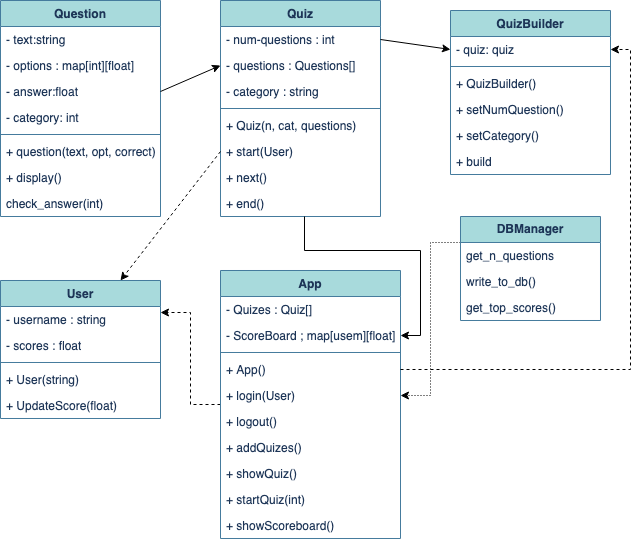

The diagram above was exported from draw.io. Its source (the exported page's mxGraphModel, read from the mxfile embedded in the PNG):
<mxGraphModel dx="1434" dy="724" grid="1" gridSize="10" guides="1" tooltips="1" connect="1" arrows="1" fold="1" page="1" pageScale="1" pageWidth="1169" pageHeight="827" math="0" shadow="0">
  <root>
    <mxCell id="0" />
    <mxCell id="1" parent="0" />
    <mxCell id="Qv_tIgRU3SgC9wpl0j4f-2" value="Question " style="swimlane;fontStyle=1;align=center;verticalAlign=top;childLayout=stackLayout;horizontal=1;startSize=26;horizontalStack=0;resizeParent=1;resizeParentMax=0;resizeLast=0;collapsible=1;marginBottom=0;whiteSpace=wrap;html=1;rounded=0;labelBackgroundColor=none;fillColor=#A8DADC;strokeColor=#457B9D;fontColor=#1D3557;" parent="1" vertex="1">
      <mxGeometry x="180" y="380" width="160" height="216" as="geometry" />
    </mxCell>
    <mxCell id="Qv_tIgRU3SgC9wpl0j4f-3" value="- text:string " style="text;strokeColor=none;fillColor=none;align=left;verticalAlign=top;spacingLeft=4;spacingRight=4;overflow=hidden;rotatable=0;points=[[0,0.5],[1,0.5]];portConstraint=eastwest;whiteSpace=wrap;html=1;rounded=0;labelBackgroundColor=none;fontColor=#1D3557;" parent="Qv_tIgRU3SgC9wpl0j4f-2" vertex="1">
      <mxGeometry y="26" width="160" height="26" as="geometry" />
    </mxCell>
    <mxCell id="Qv_tIgRU3SgC9wpl0j4f-6" value="&lt;div&gt;- options : map[int][float]&lt;/div&gt;" style="text;strokeColor=none;fillColor=none;align=left;verticalAlign=top;spacingLeft=4;spacingRight=4;overflow=hidden;rotatable=0;points=[[0,0.5],[1,0.5]];portConstraint=eastwest;whiteSpace=wrap;html=1;rounded=0;labelBackgroundColor=none;fontColor=#1D3557;" parent="Qv_tIgRU3SgC9wpl0j4f-2" vertex="1">
      <mxGeometry y="52" width="160" height="26" as="geometry" />
    </mxCell>
    <mxCell id="Qv_tIgRU3SgC9wpl0j4f-7" value="- answer:float" style="text;strokeColor=none;fillColor=none;align=left;verticalAlign=top;spacingLeft=4;spacingRight=4;overflow=hidden;rotatable=0;points=[[0,0.5],[1,0.5]];portConstraint=eastwest;whiteSpace=wrap;html=1;rounded=0;labelBackgroundColor=none;fontColor=#1D3557;" parent="Qv_tIgRU3SgC9wpl0j4f-2" vertex="1">
      <mxGeometry y="78" width="160" height="26" as="geometry" />
    </mxCell>
    <mxCell id="Qv_tIgRU3SgC9wpl0j4f-8" value="- category: int" style="text;strokeColor=none;fillColor=none;align=left;verticalAlign=top;spacingLeft=4;spacingRight=4;overflow=hidden;rotatable=0;points=[[0,0.5],[1,0.5]];portConstraint=eastwest;whiteSpace=wrap;html=1;rounded=0;labelBackgroundColor=none;fontColor=#1D3557;" parent="Qv_tIgRU3SgC9wpl0j4f-2" vertex="1">
      <mxGeometry y="104" width="160" height="26" as="geometry" />
    </mxCell>
    <mxCell id="Qv_tIgRU3SgC9wpl0j4f-4" value="" style="line;strokeWidth=1;fillColor=none;align=left;verticalAlign=middle;spacingTop=-1;spacingLeft=3;spacingRight=3;rotatable=0;labelPosition=right;points=[];portConstraint=eastwest;strokeColor=#457B9D;rounded=0;labelBackgroundColor=none;fontColor=#1D3557;" parent="Qv_tIgRU3SgC9wpl0j4f-2" vertex="1">
      <mxGeometry y="130" width="160" height="8" as="geometry" />
    </mxCell>
    <mxCell id="Qv_tIgRU3SgC9wpl0j4f-5" value="&lt;div&gt;+ question(text, opt, correct)&lt;/div&gt;" style="text;strokeColor=none;fillColor=none;align=left;verticalAlign=top;spacingLeft=4;spacingRight=4;overflow=hidden;rotatable=0;points=[[0,0.5],[1,0.5]];portConstraint=eastwest;whiteSpace=wrap;html=1;rounded=0;labelBackgroundColor=none;fontColor=#1D3557;" parent="Qv_tIgRU3SgC9wpl0j4f-2" vertex="1">
      <mxGeometry y="138" width="160" height="26" as="geometry" />
    </mxCell>
    <mxCell id="Qv_tIgRU3SgC9wpl0j4f-10" value="&lt;div&gt;+ display()&lt;/div&gt;" style="text;strokeColor=none;fillColor=none;align=left;verticalAlign=top;spacingLeft=4;spacingRight=4;overflow=hidden;rotatable=0;points=[[0,0.5],[1,0.5]];portConstraint=eastwest;whiteSpace=wrap;html=1;rounded=0;labelBackgroundColor=none;fontColor=#1D3557;" parent="Qv_tIgRU3SgC9wpl0j4f-2" vertex="1">
      <mxGeometry y="164" width="160" height="26" as="geometry" />
    </mxCell>
    <mxCell id="Qv_tIgRU3SgC9wpl0j4f-11" value="check_answer(int)" style="text;strokeColor=none;fillColor=none;align=left;verticalAlign=top;spacingLeft=4;spacingRight=4;overflow=hidden;rotatable=0;points=[[0,0.5],[1,0.5]];portConstraint=eastwest;whiteSpace=wrap;html=1;rounded=0;labelBackgroundColor=none;fontColor=#1D3557;" parent="Qv_tIgRU3SgC9wpl0j4f-2" vertex="1">
      <mxGeometry y="190" width="160" height="26" as="geometry" />
    </mxCell>
    <mxCell id="Qv_tIgRU3SgC9wpl0j4f-12" value="Quiz" style="swimlane;fontStyle=1;align=center;verticalAlign=top;childLayout=stackLayout;horizontal=1;startSize=26;horizontalStack=0;resizeParent=1;resizeParentMax=0;resizeLast=0;collapsible=1;marginBottom=0;whiteSpace=wrap;html=1;rounded=0;labelBackgroundColor=none;fillColor=#A8DADC;strokeColor=#457B9D;fontColor=#1D3557;" parent="1" vertex="1">
      <mxGeometry x="400" y="380" width="160" height="216" as="geometry" />
    </mxCell>
    <mxCell id="Qv_tIgRU3SgC9wpl0j4f-13" value="- num-questions : int " style="text;strokeColor=none;fillColor=none;align=left;verticalAlign=top;spacingLeft=4;spacingRight=4;overflow=hidden;rotatable=0;points=[[0,0.5],[1,0.5]];portConstraint=eastwest;whiteSpace=wrap;html=1;rounded=0;labelBackgroundColor=none;fontColor=#1D3557;" parent="Qv_tIgRU3SgC9wpl0j4f-12" vertex="1">
      <mxGeometry y="26" width="160" height="26" as="geometry" />
    </mxCell>
    <mxCell id="Qv_tIgRU3SgC9wpl0j4f-14" value="- questions : Questions[]" style="text;strokeColor=none;fillColor=none;align=left;verticalAlign=top;spacingLeft=4;spacingRight=4;overflow=hidden;rotatable=0;points=[[0,0.5],[1,0.5]];portConstraint=eastwest;whiteSpace=wrap;html=1;rounded=0;labelBackgroundColor=none;fontColor=#1D3557;" parent="Qv_tIgRU3SgC9wpl0j4f-12" vertex="1">
      <mxGeometry y="52" width="160" height="26" as="geometry" />
    </mxCell>
    <mxCell id="Qv_tIgRU3SgC9wpl0j4f-15" value="- category : string " style="text;strokeColor=none;fillColor=none;align=left;verticalAlign=top;spacingLeft=4;spacingRight=4;overflow=hidden;rotatable=0;points=[[0,0.5],[1,0.5]];portConstraint=eastwest;whiteSpace=wrap;html=1;rounded=0;labelBackgroundColor=none;fontColor=#1D3557;" parent="Qv_tIgRU3SgC9wpl0j4f-12" vertex="1">
      <mxGeometry y="78" width="160" height="26" as="geometry" />
    </mxCell>
    <mxCell id="Qv_tIgRU3SgC9wpl0j4f-17" value="" style="line;strokeWidth=1;fillColor=none;align=left;verticalAlign=middle;spacingTop=-1;spacingLeft=3;spacingRight=3;rotatable=0;labelPosition=right;points=[];portConstraint=eastwest;strokeColor=#457B9D;rounded=0;labelBackgroundColor=none;fontColor=#1D3557;" parent="Qv_tIgRU3SgC9wpl0j4f-12" vertex="1">
      <mxGeometry y="104" width="160" height="8" as="geometry" />
    </mxCell>
    <mxCell id="Qv_tIgRU3SgC9wpl0j4f-18" value="+ Quiz(n, cat, questions)" style="text;strokeColor=none;fillColor=none;align=left;verticalAlign=top;spacingLeft=4;spacingRight=4;overflow=hidden;rotatable=0;points=[[0,0.5],[1,0.5]];portConstraint=eastwest;whiteSpace=wrap;html=1;rounded=0;labelBackgroundColor=none;fontColor=#1D3557;" parent="Qv_tIgRU3SgC9wpl0j4f-12" vertex="1">
      <mxGeometry y="112" width="160" height="26" as="geometry" />
    </mxCell>
    <mxCell id="Qv_tIgRU3SgC9wpl0j4f-19" value="+ start(User)" style="text;strokeColor=none;fillColor=none;align=left;verticalAlign=top;spacingLeft=4;spacingRight=4;overflow=hidden;rotatable=0;points=[[0,0.5],[1,0.5]];portConstraint=eastwest;whiteSpace=wrap;html=1;rounded=0;labelBackgroundColor=none;fontColor=#1D3557;" parent="Qv_tIgRU3SgC9wpl0j4f-12" vertex="1">
      <mxGeometry y="138" width="160" height="26" as="geometry" />
    </mxCell>
    <mxCell id="Qv_tIgRU3SgC9wpl0j4f-20" value="+ next()" style="text;strokeColor=none;fillColor=none;align=left;verticalAlign=top;spacingLeft=4;spacingRight=4;overflow=hidden;rotatable=0;points=[[0,0.5],[1,0.5]];portConstraint=eastwest;whiteSpace=wrap;html=1;rounded=0;labelBackgroundColor=none;fontColor=#1D3557;" parent="Qv_tIgRU3SgC9wpl0j4f-12" vertex="1">
      <mxGeometry y="164" width="160" height="26" as="geometry" />
    </mxCell>
    <mxCell id="Qv_tIgRU3SgC9wpl0j4f-21" value="+ end()" style="text;strokeColor=none;fillColor=none;align=left;verticalAlign=top;spacingLeft=4;spacingRight=4;overflow=hidden;rotatable=0;points=[[0,0.5],[1,0.5]];portConstraint=eastwest;whiteSpace=wrap;html=1;rounded=0;labelBackgroundColor=none;fontColor=#1D3557;" parent="Qv_tIgRU3SgC9wpl0j4f-12" vertex="1">
      <mxGeometry y="190" width="160" height="26" as="geometry" />
    </mxCell>
    <mxCell id="Qv_tIgRU3SgC9wpl0j4f-22" value="QuizBuilder" style="swimlane;fontStyle=1;align=center;verticalAlign=top;childLayout=stackLayout;horizontal=1;startSize=26;horizontalStack=0;resizeParent=1;resizeParentMax=0;resizeLast=0;collapsible=1;marginBottom=0;whiteSpace=wrap;html=1;rounded=0;labelBackgroundColor=none;fillColor=#A8DADC;strokeColor=#457B9D;fontColor=#1D3557;" parent="1" vertex="1">
      <mxGeometry x="630" y="390" width="160" height="164" as="geometry" />
    </mxCell>
    <mxCell id="Qv_tIgRU3SgC9wpl0j4f-23" value="- quiz: quiz" style="text;strokeColor=none;fillColor=none;align=left;verticalAlign=top;spacingLeft=4;spacingRight=4;overflow=hidden;rotatable=0;points=[[0,0.5],[1,0.5]];portConstraint=eastwest;whiteSpace=wrap;html=1;rounded=0;labelBackgroundColor=none;fontColor=#1D3557;" parent="Qv_tIgRU3SgC9wpl0j4f-22" vertex="1">
      <mxGeometry y="26" width="160" height="26" as="geometry" />
    </mxCell>
    <mxCell id="Qv_tIgRU3SgC9wpl0j4f-26" value="" style="line;strokeWidth=1;fillColor=none;align=left;verticalAlign=middle;spacingTop=-1;spacingLeft=3;spacingRight=3;rotatable=0;labelPosition=right;points=[];portConstraint=eastwest;strokeColor=#457B9D;rounded=0;labelBackgroundColor=none;fontColor=#1D3557;" parent="Qv_tIgRU3SgC9wpl0j4f-22" vertex="1">
      <mxGeometry y="52" width="160" height="8" as="geometry" />
    </mxCell>
    <mxCell id="Qv_tIgRU3SgC9wpl0j4f-27" value="+ QuizBuilder()" style="text;strokeColor=none;fillColor=none;align=left;verticalAlign=top;spacingLeft=4;spacingRight=4;overflow=hidden;rotatable=0;points=[[0,0.5],[1,0.5]];portConstraint=eastwest;whiteSpace=wrap;html=1;rounded=0;labelBackgroundColor=none;fontColor=#1D3557;" parent="Qv_tIgRU3SgC9wpl0j4f-22" vertex="1">
      <mxGeometry y="60" width="160" height="26" as="geometry" />
    </mxCell>
    <mxCell id="Qv_tIgRU3SgC9wpl0j4f-28" value="+ setNumQuestion()" style="text;strokeColor=none;fillColor=none;align=left;verticalAlign=top;spacingLeft=4;spacingRight=4;overflow=hidden;rotatable=0;points=[[0,0.5],[1,0.5]];portConstraint=eastwest;whiteSpace=wrap;html=1;rounded=0;labelBackgroundColor=none;fontColor=#1D3557;" parent="Qv_tIgRU3SgC9wpl0j4f-22" vertex="1">
      <mxGeometry y="86" width="160" height="26" as="geometry" />
    </mxCell>
    <mxCell id="Qv_tIgRU3SgC9wpl0j4f-29" value="+ setCategory()" style="text;strokeColor=none;fillColor=none;align=left;verticalAlign=top;spacingLeft=4;spacingRight=4;overflow=hidden;rotatable=0;points=[[0,0.5],[1,0.5]];portConstraint=eastwest;whiteSpace=wrap;html=1;rounded=0;labelBackgroundColor=none;fontColor=#1D3557;" parent="Qv_tIgRU3SgC9wpl0j4f-22" vertex="1">
      <mxGeometry y="112" width="160" height="26" as="geometry" />
    </mxCell>
    <mxCell id="Qv_tIgRU3SgC9wpl0j4f-30" value="+ build" style="text;strokeColor=none;fillColor=none;align=left;verticalAlign=top;spacingLeft=4;spacingRight=4;overflow=hidden;rotatable=0;points=[[0,0.5],[1,0.5]];portConstraint=eastwest;whiteSpace=wrap;html=1;rounded=0;labelBackgroundColor=none;fontColor=#1D3557;" parent="Qv_tIgRU3SgC9wpl0j4f-22" vertex="1">
      <mxGeometry y="138" width="160" height="26" as="geometry" />
    </mxCell>
    <mxCell id="Qv_tIgRU3SgC9wpl0j4f-31" value="User" style="swimlane;fontStyle=1;align=center;verticalAlign=top;childLayout=stackLayout;horizontal=1;startSize=26;horizontalStack=0;resizeParent=1;resizeParentMax=0;resizeLast=0;collapsible=1;marginBottom=0;whiteSpace=wrap;html=1;rounded=0;labelBackgroundColor=none;fillColor=#A8DADC;strokeColor=#457B9D;fontColor=#1D3557;" parent="1" vertex="1">
      <mxGeometry x="180" y="660" width="160" height="138" as="geometry" />
    </mxCell>
    <mxCell id="Qv_tIgRU3SgC9wpl0j4f-32" value="- username : string " style="text;strokeColor=none;fillColor=none;align=left;verticalAlign=top;spacingLeft=4;spacingRight=4;overflow=hidden;rotatable=0;points=[[0,0.5],[1,0.5]];portConstraint=eastwest;whiteSpace=wrap;html=1;rounded=0;labelBackgroundColor=none;fontColor=#1D3557;" parent="Qv_tIgRU3SgC9wpl0j4f-31" vertex="1">
      <mxGeometry y="26" width="160" height="26" as="geometry" />
    </mxCell>
    <mxCell id="Qv_tIgRU3SgC9wpl0j4f-33" value="- scores : float" style="text;strokeColor=none;fillColor=none;align=left;verticalAlign=top;spacingLeft=4;spacingRight=4;overflow=hidden;rotatable=0;points=[[0,0.5],[1,0.5]];portConstraint=eastwest;whiteSpace=wrap;html=1;rounded=0;labelBackgroundColor=none;fontColor=#1D3557;" parent="Qv_tIgRU3SgC9wpl0j4f-31" vertex="1">
      <mxGeometry y="52" width="160" height="26" as="geometry" />
    </mxCell>
    <mxCell id="Qv_tIgRU3SgC9wpl0j4f-36" value="" style="line;strokeWidth=1;fillColor=none;align=left;verticalAlign=middle;spacingTop=-1;spacingLeft=3;spacingRight=3;rotatable=0;labelPosition=right;points=[];portConstraint=eastwest;strokeColor=#457B9D;rounded=0;labelBackgroundColor=none;fontColor=#1D3557;" parent="Qv_tIgRU3SgC9wpl0j4f-31" vertex="1">
      <mxGeometry y="78" width="160" height="8" as="geometry" />
    </mxCell>
    <mxCell id="Qv_tIgRU3SgC9wpl0j4f-37" value="&lt;div&gt;+ User(string)&lt;br&gt;&lt;/div&gt;" style="text;strokeColor=none;fillColor=none;align=left;verticalAlign=top;spacingLeft=4;spacingRight=4;overflow=hidden;rotatable=0;points=[[0,0.5],[1,0.5]];portConstraint=eastwest;whiteSpace=wrap;html=1;rounded=0;labelBackgroundColor=none;fontColor=#1D3557;" parent="Qv_tIgRU3SgC9wpl0j4f-31" vertex="1">
      <mxGeometry y="86" width="160" height="26" as="geometry" />
    </mxCell>
    <mxCell id="Qv_tIgRU3SgC9wpl0j4f-38" value="+ UpdateScore(float)" style="text;strokeColor=none;fillColor=none;align=left;verticalAlign=top;spacingLeft=4;spacingRight=4;overflow=hidden;rotatable=0;points=[[0,0.5],[1,0.5]];portConstraint=eastwest;whiteSpace=wrap;html=1;rounded=0;labelBackgroundColor=none;fontColor=#1D3557;" parent="Qv_tIgRU3SgC9wpl0j4f-31" vertex="1">
      <mxGeometry y="112" width="160" height="26" as="geometry" />
    </mxCell>
    <mxCell id="oCjLu0c0infztbAYObwu-8" style="edgeStyle=orthogonalEdgeStyle;rounded=0;orthogonalLoop=1;jettySize=auto;html=1;exitX=0;exitY=0.5;exitDx=0;exitDy=0;entryX=1;entryY=0.231;entryDx=0;entryDy=0;entryPerimeter=0;dashed=1;" parent="1" source="Qv_tIgRU3SgC9wpl0j4f-40" target="Qv_tIgRU3SgC9wpl0j4f-32" edge="1">
      <mxGeometry relative="1" as="geometry" />
    </mxCell>
    <mxCell id="Qv_tIgRU3SgC9wpl0j4f-40" value="App" style="swimlane;fontStyle=1;align=center;verticalAlign=top;childLayout=stackLayout;horizontal=1;startSize=26;horizontalStack=0;resizeParent=1;resizeParentMax=0;resizeLast=0;collapsible=1;marginBottom=0;whiteSpace=wrap;html=1;rounded=0;labelBackgroundColor=none;fillColor=#A8DADC;strokeColor=#457B9D;fontColor=#1D3557;" parent="1" vertex="1">
      <mxGeometry x="400" y="650" width="180" height="268" as="geometry" />
    </mxCell>
    <mxCell id="Qv_tIgRU3SgC9wpl0j4f-41" value="- Quizes : Quiz[]" style="text;strokeColor=none;fillColor=none;align=left;verticalAlign=top;spacingLeft=4;spacingRight=4;overflow=hidden;rotatable=0;points=[[0,0.5],[1,0.5]];portConstraint=eastwest;whiteSpace=wrap;html=1;rounded=0;labelBackgroundColor=none;fontColor=#1D3557;" parent="Qv_tIgRU3SgC9wpl0j4f-40" vertex="1">
      <mxGeometry y="26" width="180" height="26" as="geometry" />
    </mxCell>
    <mxCell id="Qv_tIgRU3SgC9wpl0j4f-42" value="- ScoreBoard ; map[usem][float]" style="text;strokeColor=none;fillColor=none;align=left;verticalAlign=top;spacingLeft=4;spacingRight=4;overflow=hidden;rotatable=0;points=[[0,0.5],[1,0.5]];portConstraint=eastwest;whiteSpace=wrap;html=1;rounded=0;labelBackgroundColor=none;fontColor=#1D3557;" parent="Qv_tIgRU3SgC9wpl0j4f-40" vertex="1">
      <mxGeometry y="52" width="180" height="26" as="geometry" />
    </mxCell>
    <mxCell id="Qv_tIgRU3SgC9wpl0j4f-44" value="" style="line;strokeWidth=1;fillColor=none;align=left;verticalAlign=middle;spacingTop=-1;spacingLeft=3;spacingRight=3;rotatable=0;labelPosition=right;points=[];portConstraint=eastwest;strokeColor=#457B9D;rounded=0;labelBackgroundColor=none;fontColor=#1D3557;" parent="Qv_tIgRU3SgC9wpl0j4f-40" vertex="1">
      <mxGeometry y="78" width="180" height="8" as="geometry" />
    </mxCell>
    <mxCell id="Qv_tIgRU3SgC9wpl0j4f-45" value="+ App()" style="text;strokeColor=none;fillColor=none;align=left;verticalAlign=top;spacingLeft=4;spacingRight=4;overflow=hidden;rotatable=0;points=[[0,0.5],[1,0.5]];portConstraint=eastwest;whiteSpace=wrap;html=1;rounded=0;labelBackgroundColor=none;fontColor=#1D3557;" parent="Qv_tIgRU3SgC9wpl0j4f-40" vertex="1">
      <mxGeometry y="86" width="180" height="26" as="geometry" />
    </mxCell>
    <mxCell id="Qv_tIgRU3SgC9wpl0j4f-46" value="+ login(User)" style="text;strokeColor=none;fillColor=none;align=left;verticalAlign=top;spacingLeft=4;spacingRight=4;overflow=hidden;rotatable=0;points=[[0,0.5],[1,0.5]];portConstraint=eastwest;whiteSpace=wrap;html=1;rounded=0;labelBackgroundColor=none;fontColor=#1D3557;" parent="Qv_tIgRU3SgC9wpl0j4f-40" vertex="1">
      <mxGeometry y="112" width="180" height="26" as="geometry" />
    </mxCell>
    <mxCell id="Qv_tIgRU3SgC9wpl0j4f-47" value="+ logout()" style="text;strokeColor=none;fillColor=none;align=left;verticalAlign=top;spacingLeft=4;spacingRight=4;overflow=hidden;rotatable=0;points=[[0,0.5],[1,0.5]];portConstraint=eastwest;whiteSpace=wrap;html=1;rounded=0;labelBackgroundColor=none;fontColor=#1D3557;" parent="Qv_tIgRU3SgC9wpl0j4f-40" vertex="1">
      <mxGeometry y="138" width="180" height="26" as="geometry" />
    </mxCell>
    <mxCell id="Qv_tIgRU3SgC9wpl0j4f-48" value="+ addQuizes()" style="text;strokeColor=none;fillColor=none;align=left;verticalAlign=top;spacingLeft=4;spacingRight=4;overflow=hidden;rotatable=0;points=[[0,0.5],[1,0.5]];portConstraint=eastwest;whiteSpace=wrap;html=1;rounded=0;labelBackgroundColor=none;fontColor=#1D3557;" parent="Qv_tIgRU3SgC9wpl0j4f-40" vertex="1">
      <mxGeometry y="164" width="180" height="26" as="geometry" />
    </mxCell>
    <mxCell id="Qv_tIgRU3SgC9wpl0j4f-49" value="+ showQuiz()" style="text;strokeColor=none;fillColor=none;align=left;verticalAlign=top;spacingLeft=4;spacingRight=4;overflow=hidden;rotatable=0;points=[[0,0.5],[1,0.5]];portConstraint=eastwest;whiteSpace=wrap;html=1;rounded=0;labelBackgroundColor=none;fontColor=#1D3557;" parent="Qv_tIgRU3SgC9wpl0j4f-40" vertex="1">
      <mxGeometry y="190" width="180" height="26" as="geometry" />
    </mxCell>
    <mxCell id="Qv_tIgRU3SgC9wpl0j4f-50" value="+ startQuiz(int)" style="text;strokeColor=none;fillColor=none;align=left;verticalAlign=top;spacingLeft=4;spacingRight=4;overflow=hidden;rotatable=0;points=[[0,0.5],[1,0.5]];portConstraint=eastwest;whiteSpace=wrap;html=1;rounded=0;labelBackgroundColor=none;fontColor=#1D3557;" parent="Qv_tIgRU3SgC9wpl0j4f-40" vertex="1">
      <mxGeometry y="216" width="180" height="26" as="geometry" />
    </mxCell>
    <mxCell id="Qv_tIgRU3SgC9wpl0j4f-51" value="+ showScoreboard()" style="text;strokeColor=none;fillColor=none;align=left;verticalAlign=top;spacingLeft=4;spacingRight=4;overflow=hidden;rotatable=0;points=[[0,0.5],[1,0.5]];portConstraint=eastwest;whiteSpace=wrap;html=1;rounded=0;labelBackgroundColor=none;fontColor=#1D3557;" parent="Qv_tIgRU3SgC9wpl0j4f-40" vertex="1">
      <mxGeometry y="242" width="180" height="26" as="geometry" />
    </mxCell>
    <mxCell id="oCjLu0c0infztbAYObwu-11" style="edgeStyle=orthogonalEdgeStyle;rounded=0;orthogonalLoop=1;jettySize=auto;html=1;exitX=0;exitY=0.25;exitDx=0;exitDy=0;entryX=1;entryY=0.5;entryDx=0;entryDy=0;dashed=1;dashPattern=1 2;" parent="1" source="Qv_tIgRU3SgC9wpl0j4f-58" target="Qv_tIgRU3SgC9wpl0j4f-46" edge="1">
      <mxGeometry relative="1" as="geometry" />
    </mxCell>
    <mxCell id="Qv_tIgRU3SgC9wpl0j4f-58" value="&lt;b&gt;DBManager&lt;/b&gt;" style="swimlane;fontStyle=0;childLayout=stackLayout;horizontal=1;startSize=26;fillColor=#A8DADC;horizontalStack=0;resizeParent=1;resizeParentMax=0;resizeLast=0;collapsible=1;marginBottom=0;whiteSpace=wrap;html=1;rounded=0;labelBackgroundColor=none;strokeColor=#457B9D;fontColor=#1D3557;" parent="1" vertex="1">
      <mxGeometry x="640" y="596" width="140" height="104" as="geometry" />
    </mxCell>
    <mxCell id="Qv_tIgRU3SgC9wpl0j4f-59" value="get_n_questions" style="text;strokeColor=none;fillColor=none;align=left;verticalAlign=top;spacingLeft=4;spacingRight=4;overflow=hidden;rotatable=0;points=[[0,0.5],[1,0.5]];portConstraint=eastwest;whiteSpace=wrap;html=1;rounded=0;labelBackgroundColor=none;fontColor=#1D3557;" parent="Qv_tIgRU3SgC9wpl0j4f-58" vertex="1">
      <mxGeometry y="26" width="140" height="26" as="geometry" />
    </mxCell>
    <mxCell id="Qv_tIgRU3SgC9wpl0j4f-60" value="write_to_db()" style="text;strokeColor=none;fillColor=none;align=left;verticalAlign=top;spacingLeft=4;spacingRight=4;overflow=hidden;rotatable=0;points=[[0,0.5],[1,0.5]];portConstraint=eastwest;whiteSpace=wrap;html=1;rounded=0;labelBackgroundColor=none;fontColor=#1D3557;" parent="Qv_tIgRU3SgC9wpl0j4f-58" vertex="1">
      <mxGeometry y="52" width="140" height="26" as="geometry" />
    </mxCell>
    <mxCell id="Qv_tIgRU3SgC9wpl0j4f-61" value="get_top_scores()" style="text;strokeColor=none;fillColor=none;align=left;verticalAlign=top;spacingLeft=4;spacingRight=4;overflow=hidden;rotatable=0;points=[[0,0.5],[1,0.5]];portConstraint=eastwest;whiteSpace=wrap;html=1;rounded=0;labelBackgroundColor=none;fontColor=#1D3557;" parent="Qv_tIgRU3SgC9wpl0j4f-58" vertex="1">
      <mxGeometry y="78" width="140" height="26" as="geometry" />
    </mxCell>
    <mxCell id="oCjLu0c0infztbAYObwu-3" style="rounded=0;orthogonalLoop=1;jettySize=auto;html=1;exitX=1;exitY=0.5;exitDx=0;exitDy=0;entryX=0;entryY=0.5;entryDx=0;entryDy=0;" parent="1" source="Qv_tIgRU3SgC9wpl0j4f-7" target="Qv_tIgRU3SgC9wpl0j4f-14" edge="1">
      <mxGeometry relative="1" as="geometry" />
    </mxCell>
    <mxCell id="oCjLu0c0infztbAYObwu-4" style="rounded=0;orthogonalLoop=1;jettySize=auto;html=1;exitX=1;exitY=0.5;exitDx=0;exitDy=0;entryX=0;entryY=0.5;entryDx=0;entryDy=0;" parent="1" source="Qv_tIgRU3SgC9wpl0j4f-13" target="Qv_tIgRU3SgC9wpl0j4f-23" edge="1">
      <mxGeometry relative="1" as="geometry" />
    </mxCell>
    <mxCell id="oCjLu0c0infztbAYObwu-5" style="edgeStyle=orthogonalEdgeStyle;rounded=0;orthogonalLoop=1;jettySize=auto;html=1;exitX=0.525;exitY=1;exitDx=0;exitDy=0;entryX=1;entryY=0.5;entryDx=0;entryDy=0;exitPerimeter=0;" parent="1" source="Qv_tIgRU3SgC9wpl0j4f-21" target="Qv_tIgRU3SgC9wpl0j4f-42" edge="1">
      <mxGeometry relative="1" as="geometry">
        <Array as="points">
          <mxPoint x="484" y="630" />
          <mxPoint x="600" y="630" />
          <mxPoint x="600" y="715" />
        </Array>
      </mxGeometry>
    </mxCell>
    <mxCell id="oCjLu0c0infztbAYObwu-6" style="rounded=0;orthogonalLoop=1;jettySize=auto;html=1;exitX=0;exitY=0.5;exitDx=0;exitDy=0;entryX=0.75;entryY=0;entryDx=0;entryDy=0;dashed=1;" parent="1" source="Qv_tIgRU3SgC9wpl0j4f-19" target="Qv_tIgRU3SgC9wpl0j4f-31" edge="1">
      <mxGeometry relative="1" as="geometry" />
    </mxCell>
    <mxCell id="oCjLu0c0infztbAYObwu-7" style="edgeStyle=orthogonalEdgeStyle;rounded=0;orthogonalLoop=1;jettySize=auto;html=1;exitX=1;exitY=0.5;exitDx=0;exitDy=0;entryX=1;entryY=0.5;entryDx=0;entryDy=0;dashed=1;" parent="1" source="Qv_tIgRU3SgC9wpl0j4f-45" target="Qv_tIgRU3SgC9wpl0j4f-23" edge="1">
      <mxGeometry relative="1" as="geometry" />
    </mxCell>
  </root>
</mxGraphModel>